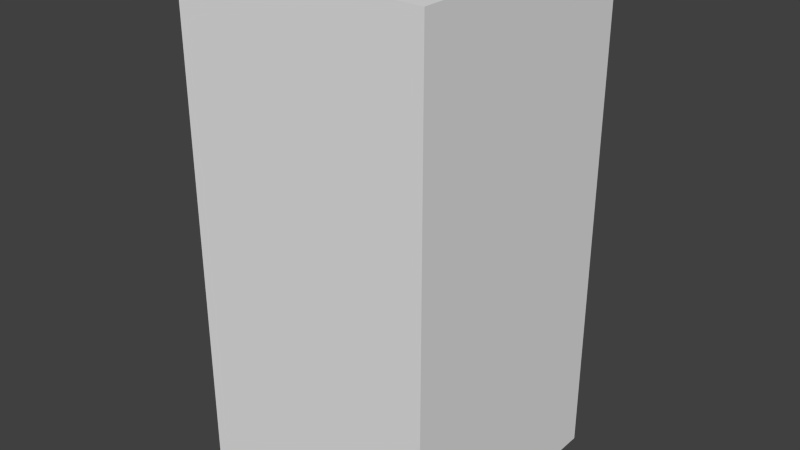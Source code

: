 # Source: brownDropTwo.blend  (saved by Blender 2.68.0; exported with 4.5.12 LTS)
import bpy
from mathutils import Matrix  # noqa: F401  (used for matrix-valued properties, if any)

bpy.ops.wm.read_factory_settings(use_empty=True)
scene = bpy.context.scene
scene.name = 'Scene'

# ---- collections
col_collection_1 = bpy.data.collections.new('Collection 1'); scene.collection.children.link(col_collection_1)

# ---- world
world_world = bpy.data.worlds.new('World'); scene.world = world_world
world_world.color = (0.05088, 0.05088, 0.05088)
world_world.use_sun_shadow = False
world_world.sun_shadow_jitter_overblur = 0.0
world_world.cycles.sampling_method = 'MANUAL'
world_world.cycles.sample_map_resolution = 256

# ---- meshes
me_browndroptwo = bpy.data.meshes.new('brownDropTwo')
me_browndroptwo.from_pydata([(-0.5, -0.5, -1.0), (-0.5, 0.5, -1.0), (0.5, 0.5, -1.0), (0.5, -0.5, -1.0), (-0.5, -0.5, 1.0), (-0.5, 0.5, 1.0), (0.5, 0.5, 1.0), (0.5, -0.5, 1.0)], [], [(4, 5, 1, 0), (5, 6, 2, 1), (6, 7, 3, 2), (7, 4, 0, 3), (0, 1, 2, 3), (7, 6, 5, 4)])
me_browndroptwo.use_remesh_preserve_volume = False
me_browndroptwo.use_remesh_preserve_attributes = False
me_browndroptwo.use_mirror_vertex_groups = False
me_browndroptwo.update()

# ---- objects
ob_browndroptwo = bpy.data.objects.new('brownDropTwo', me_browndroptwo)

# ---- transforms, parenting, visibility, modifiers, constraints
ob_browndroptwo.location = (0.0, 0.0, 0.0)
ob_browndroptwo.lineart.crease_threshold = 0.0

# ---- collection membership
col_collection_1.objects.link(ob_browndroptwo)

# ---- scene / render settings (as saved in the file)
scene.frame_start = 1; scene.frame_end = 250; scene.frame_set(1)
scene.render.engine = 'BLENDER_EEVEE_NEXT'
scene.render.image_settings.color_mode = 'RGB'
scene.render.image_settings.compression = 90
scene.render.resolution_percentage = 50
scene.render.dither_intensity = 0.0
scene.cycles.use_denoising = False
scene.cycles.samples = 10
scene.cycles.sampling_pattern = 'TABULATED_SOBOL'
scene.cycles.light_sampling_threshold = 0.0
scene.cycles.use_adaptive_sampling = False
scene.cycles.use_light_tree = False
scene.cycles.blur_glossy = 0.0
scene.cycles.volume_bounces = 1
scene.cycles.pixel_filter_type = 'GAUSSIAN'
scene.cycles.sample_clamp_indirect = 0.0
scene.view_settings.view_transform = 'Standard'
bpy.context.view_layer.update()

# ---- added for rendering (the .blend has no active camera and no usable light): camera, sun
cam_auto = bpy.data.cameras.new('AutoCamera')
cam_auto.lens = 50.0
cam_auto.sensor_width = 36.0
cam_auto.clip_end = 1000.0
ob_auto_camera = bpy.data.objects.new('AutoCamera', cam_auto)
scene.collection.objects.link(ob_auto_camera)
ob_auto_camera.location = (2.26633, -2.71959, 1.81306)
ob_auto_camera.rotation_euler = (1.09748, -7.21219e-08, 0.694738)
scene.camera = ob_auto_camera
light_auto_sun = bpy.data.lights.new('AutoSun', 'SUN')
light_auto_sun.energy = 3.0
light_auto_sun.angle = 0.0523599
ob_auto_sun = bpy.data.objects.new('AutoSun', light_auto_sun)
scene.collection.objects.link(ob_auto_sun)
ob_auto_sun.rotation_euler = (0.872665, 0.174533, 0.523599)
bpy.context.view_layer.update()
